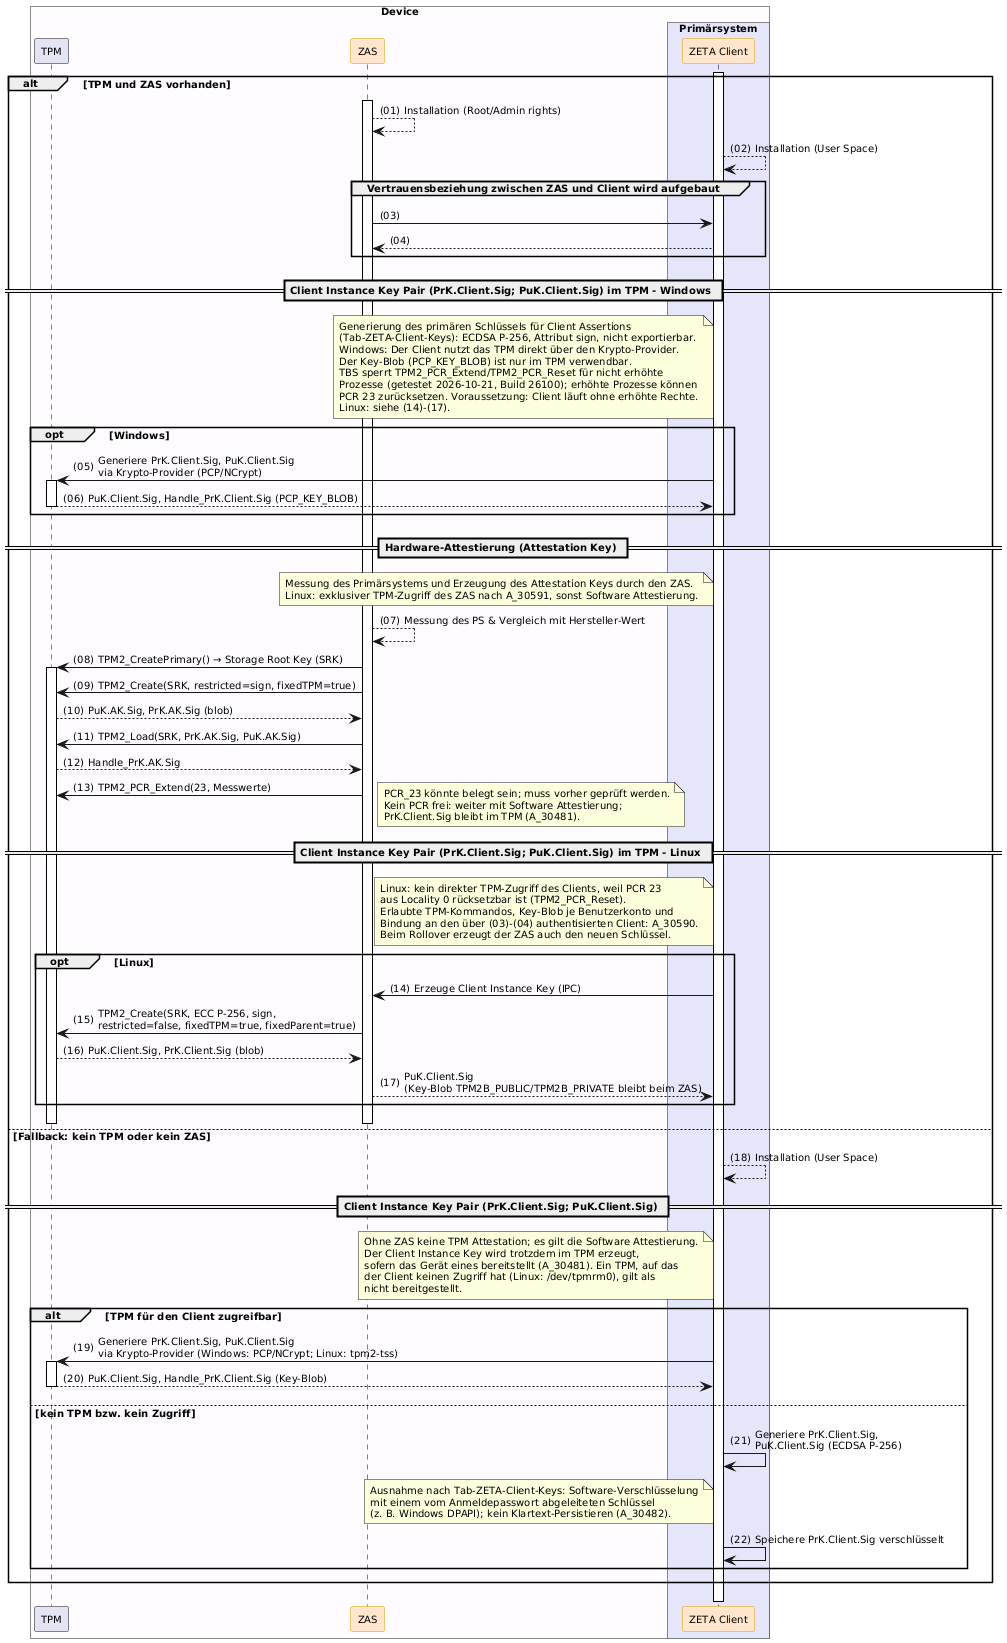

The diagram above was rendered by PlantUML. Its source (embedded in the PNG):
@startuml "Abb-ZETA-Schlüsselgenerierung-Windows-und-Linux-TPM-Att"
!include ../puml-layout.txt


box "Device" DEVICE_COLOR
  participant "TPM" as TPM LEI_COMPONENT_COLOR
  participant ZAS as "ZAS" <<zeta>>
  box "Primärsystem" PRIMAERSYSTEM_COLOR
    participant Client as "ZETA Client" <<zeta>>
  end box
end box

Client++

alt TPM und ZAS vorhanden

  ZAS++
  ZAS --> ZAS: Installation (Root/Admin rights)
  Client --> Client: Installation (User Space)
  group Vertrauensbeziehung zwischen ZAS und Client wird aufgebaut
      ZAS -> Client
      Client --> ZAS
  end

  == Client Instance Key Pair (PrK.Client.Sig; PuK.Client.Sig) im TPM - Windows ==
  note left of Client
    Generierung des primären Schlüssels für Client Assertions
    (Tab-ZETA-Client-Keys): ECDSA P-256, Attribut sign, nicht exportierbar.
    Windows: Der Client nutzt das TPM direkt über den Krypto-Provider.
    Der Key-Blob (PCP_KEY_BLOB) ist nur im TPM verwendbar.
    TBS sperrt TPM2_PCR_Extend/TPM2_PCR_Reset für nicht erhöhte
    Prozesse (getestet 2026-10-21, Build 26100); erhöhte Prozesse können
    PCR 23 zurücksetzen. Voraussetzung: Client läuft ohne erhöhte Rechte.
    Linux: siehe (14)-(17).
  end note
  opt Windows
    Client -> TPM++: Generiere PrK.Client.Sig, PuK.Client.Sig\nvia Krypto-Provider (PCP/NCrypt)
    TPM --> Client--: PuK.Client.Sig, Handle_PrK.Client.Sig (PCP_KEY_BLOB)
  end

  == Hardware-Attestierung (Attestation Key) ==
  note left of Client
    Messung des Primärsystems und Erzeugung des Attestation Keys durch den ZAS.
    Linux: exklusiver TPM-Zugriff des ZAS nach A_30591, sonst Software Attestierung.
  end note
  ZAS --> ZAS: Messung des PS & Vergleich mit Hersteller-Wert
  ZAS -> TPM++: TPM2_CreatePrimary() → Storage Root Key (SRK)
  ZAS -> TPM: TPM2_Create(SRK, restricted=sign, fixedTPM=true)
  TPM --> ZAS: PuK.AK.Sig, PrK.AK.Sig (blob)
  ZAS -> TPM: TPM2_Load(SRK, PrK.AK.Sig, PuK.AK.Sig)
  TPM --> ZAS: Handle_PrK.AK.Sig
  ZAS -> TPM: TPM2_PCR_Extend(23, Messwerte)
  note right
    PCR_23 könnte belegt sein; muss vorher geprüft werden.
    Kein PCR frei: weiter mit Software Attestierung;
    PrK.Client.Sig bleibt im TPM (A_30481).
  end note

  == Client Instance Key Pair (PrK.Client.Sig; PuK.Client.Sig) im TPM - Linux ==
  note left of Client
    Linux: kein direkter TPM-Zugriff des Clients, weil PCR 23
    aus Locality 0 rücksetzbar ist (TPM2_PCR_Reset).
    Erlaubte TPM-Kommandos, Key-Blob je Benutzerkonto und
    Bindung an den über (03)-(04) authentisierten Client: A_30590.
    Beim Rollover erzeugt der ZAS auch den neuen Schlüssel.
  end note
  opt Linux
    Client -> ZAS: Erzeuge Client Instance Key (IPC)
    ZAS -> TPM: TPM2_Create(SRK, ECC P-256, sign,\nrestricted=false, fixedTPM=true, fixedParent=true)
    TPM --> ZAS: PuK.Client.Sig, PrK.Client.Sig (blob)
    ZAS --> Client: PuK.Client.Sig\n(Key-Blob TPM2B_PUBLIC/TPM2B_PRIVATE bleibt beim ZAS)
  end
  TPM--
  ZAS--

else Fallback: kein TPM oder kein ZAS

  Client --> Client: Installation (User Space)

  == Client Instance Key Pair (PrK.Client.Sig; PuK.Client.Sig) ==
  note left of Client
    Ohne ZAS keine TPM Attestation; es gilt die Software Attestierung.
    Der Client Instance Key wird trotzdem im TPM erzeugt,
    sofern das Gerät eines bereitstellt (A_30481). Ein TPM, auf das
    der Client keinen Zugriff hat (Linux: /dev/tpmrm0), gilt als
    nicht bereitgestellt.
  end note
  alt TPM für den Client zugreifbar
    Client -> TPM++: Generiere PrK.Client.Sig, PuK.Client.Sig\nvia Krypto-Provider (Windows: PCP/NCrypt; Linux: tpm2-tss)
    TPM --> Client--: PuK.Client.Sig, Handle_PrK.Client.Sig (Key-Blob)
  else kein TPM bzw. kein Zugriff
    Client -> Client: Generiere PrK.Client.Sig,\nPuK.Client.Sig (ECDSA P-256)
    note left of Client
      Ausnahme nach Tab-ZETA-Client-Keys: Software-Verschlüsselung
      mit einem vom Anmeldepasswort abgeleiteten Schlüssel
      (z. B. Windows DPAPI); kein Klartext-Persistieren (A_30482).
    end note
    Client -> Client: Speichere PrK.Client.Sig verschlüsselt
  end

end

Client--

@enduml